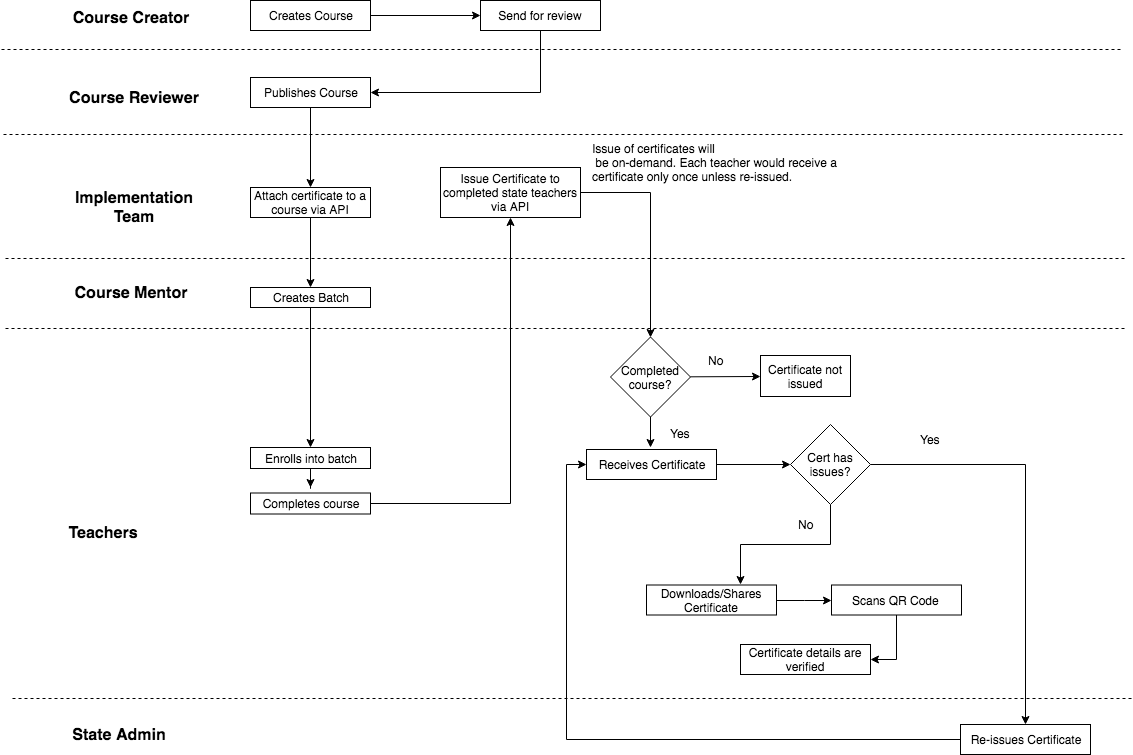

The diagram above was exported from draw.io. Its source (the exported page's mxGraphModel, read from the mxfile embedded in the PNG):
<mxGraphModel dx="1398" dy="678" grid="1" gridSize="10" guides="1" tooltips="1" connect="1" arrows="1" fold="1" page="1" pageScale="1" pageWidth="1169" pageHeight="827" math="0" shadow="0">
  <root>
    <mxCell id="0" />
    <mxCell id="1" parent="0" />
    <mxCell id="nDh7uudCH4Uu2xE7VB5b-1" value="&lt;b&gt;&lt;font style=&quot;font-size: 16px&quot;&gt;Course Creator&lt;/font&gt;&lt;/b&gt;" style="text;html=1;strokeColor=none;fillColor=none;align=center;verticalAlign=middle;whiteSpace=wrap;rounded=0;" vertex="1" parent="1">
      <mxGeometry x="90" y="50" width="120" height="20" as="geometry" />
    </mxCell>
    <mxCell id="nDh7uudCH4Uu2xE7VB5b-2" value="&lt;b&gt;&lt;font style=&quot;font-size: 16px&quot;&gt;Course Reviewer&lt;/font&gt;&lt;/b&gt;" style="text;html=1;strokeColor=none;fillColor=none;align=center;verticalAlign=middle;whiteSpace=wrap;rounded=0;" vertex="1" parent="1">
      <mxGeometry x="84" y="130" width="140" height="20" as="geometry" />
    </mxCell>
    <mxCell id="nDh7uudCH4Uu2xE7VB5b-3" value="&lt;span style=&quot;font-size: 16px&quot;&gt;&lt;b&gt;Implementation Team&lt;/b&gt;&lt;/span&gt;" style="text;html=1;strokeColor=none;fillColor=none;align=center;verticalAlign=middle;whiteSpace=wrap;rounded=0;" vertex="1" parent="1">
      <mxGeometry x="84" y="240" width="140" height="20" as="geometry" />
    </mxCell>
    <mxCell id="nDh7uudCH4Uu2xE7VB5b-4" value="&lt;span style=&quot;font-size: 16px&quot;&gt;&lt;b&gt;Course Mentor&lt;/b&gt;&lt;/span&gt;" style="text;html=1;strokeColor=none;fillColor=none;align=center;verticalAlign=middle;whiteSpace=wrap;rounded=0;" vertex="1" parent="1">
      <mxGeometry x="80" y="325" width="140" height="20" as="geometry" />
    </mxCell>
    <mxCell id="nDh7uudCH4Uu2xE7VB5b-5" value="&lt;span style=&quot;font-size: 16px&quot;&gt;&lt;b&gt;Teachers&lt;/b&gt;&lt;/span&gt;" style="text;html=1;strokeColor=none;fillColor=none;align=center;verticalAlign=middle;whiteSpace=wrap;rounded=0;" vertex="1" parent="1">
      <mxGeometry x="53" y="565.5" width="140" height="20" as="geometry" />
    </mxCell>
    <mxCell id="nDh7uudCH4Uu2xE7VB5b-22" style="edgeStyle=orthogonalEdgeStyle;rounded=0;orthogonalLoop=1;jettySize=auto;html=1;exitX=1;exitY=0.5;exitDx=0;exitDy=0;entryX=0;entryY=0.5;entryDx=0;entryDy=0;" edge="1" parent="1" source="nDh7uudCH4Uu2xE7VB5b-6" target="nDh7uudCH4Uu2xE7VB5b-7">
      <mxGeometry relative="1" as="geometry" />
    </mxCell>
    <mxCell id="nDh7uudCH4Uu2xE7VB5b-6" value="Creates Course" style="rounded=0;whiteSpace=wrap;html=1;" vertex="1" parent="1">
      <mxGeometry x="270" y="43" width="120" height="30" as="geometry" />
    </mxCell>
    <mxCell id="nDh7uudCH4Uu2xE7VB5b-25" style="edgeStyle=orthogonalEdgeStyle;rounded=0;orthogonalLoop=1;jettySize=auto;html=1;exitX=0.5;exitY=1;exitDx=0;exitDy=0;entryX=1;entryY=0.5;entryDx=0;entryDy=0;" edge="1" parent="1" source="nDh7uudCH4Uu2xE7VB5b-7" target="nDh7uudCH4Uu2xE7VB5b-8">
      <mxGeometry relative="1" as="geometry" />
    </mxCell>
    <mxCell id="nDh7uudCH4Uu2xE7VB5b-7" value="Send for review" style="rounded=0;whiteSpace=wrap;html=1;" vertex="1" parent="1">
      <mxGeometry x="500" y="43" width="120" height="30" as="geometry" />
    </mxCell>
    <mxCell id="nDh7uudCH4Uu2xE7VB5b-26" style="edgeStyle=orthogonalEdgeStyle;rounded=0;orthogonalLoop=1;jettySize=auto;html=1;exitX=0.5;exitY=1;exitDx=0;exitDy=0;entryX=0.5;entryY=0;entryDx=0;entryDy=0;" edge="1" parent="1" source="nDh7uudCH4Uu2xE7VB5b-8" target="nDh7uudCH4Uu2xE7VB5b-9">
      <mxGeometry relative="1" as="geometry" />
    </mxCell>
    <mxCell id="nDh7uudCH4Uu2xE7VB5b-8" value="Publishes Course" style="rounded=0;whiteSpace=wrap;html=1;" vertex="1" parent="1">
      <mxGeometry x="270" y="120" width="120" height="30" as="geometry" />
    </mxCell>
    <mxCell id="nDh7uudCH4Uu2xE7VB5b-27" style="edgeStyle=orthogonalEdgeStyle;rounded=0;orthogonalLoop=1;jettySize=auto;html=1;exitX=0.5;exitY=1;exitDx=0;exitDy=0;entryX=0.5;entryY=0;entryDx=0;entryDy=0;" edge="1" parent="1" source="nDh7uudCH4Uu2xE7VB5b-9" target="nDh7uudCH4Uu2xE7VB5b-10">
      <mxGeometry relative="1" as="geometry" />
    </mxCell>
    <mxCell id="nDh7uudCH4Uu2xE7VB5b-9" value="Attach certificate to a course via API" style="rounded=0;whiteSpace=wrap;html=1;" vertex="1" parent="1">
      <mxGeometry x="270" y="230" width="120" height="30" as="geometry" />
    </mxCell>
    <mxCell id="nDh7uudCH4Uu2xE7VB5b-43" style="edgeStyle=orthogonalEdgeStyle;rounded=0;orthogonalLoop=1;jettySize=auto;html=1;entryX=0.5;entryY=0;entryDx=0;entryDy=0;" edge="1" parent="1" source="nDh7uudCH4Uu2xE7VB5b-10" target="nDh7uudCH4Uu2xE7VB5b-11">
      <mxGeometry relative="1" as="geometry" />
    </mxCell>
    <mxCell id="nDh7uudCH4Uu2xE7VB5b-10" value="Creates Batch" style="rounded=0;whiteSpace=wrap;html=1;" vertex="1" parent="1">
      <mxGeometry x="270" y="330" width="120" height="20" as="geometry" />
    </mxCell>
    <mxCell id="nDh7uudCH4Uu2xE7VB5b-50" style="edgeStyle=orthogonalEdgeStyle;rounded=0;orthogonalLoop=1;jettySize=auto;html=1;" edge="1" parent="1" source="nDh7uudCH4Uu2xE7VB5b-11">
      <mxGeometry relative="1" as="geometry">
        <mxPoint x="330" y="530" as="targetPoint" />
      </mxGeometry>
    </mxCell>
    <mxCell id="nDh7uudCH4Uu2xE7VB5b-11" value="Enrolls into batch" style="rounded=0;whiteSpace=wrap;html=1;" vertex="1" parent="1">
      <mxGeometry x="270" y="490" width="120" height="21" as="geometry" />
    </mxCell>
    <mxCell id="nDh7uudCH4Uu2xE7VB5b-56" style="edgeStyle=orthogonalEdgeStyle;rounded=0;orthogonalLoop=1;jettySize=auto;html=1;entryX=0.5;entryY=1;entryDx=0;entryDy=0;" edge="1" parent="1" source="nDh7uudCH4Uu2xE7VB5b-49" target="nDh7uudCH4Uu2xE7VB5b-55">
      <mxGeometry relative="1" as="geometry" />
    </mxCell>
    <mxCell id="nDh7uudCH4Uu2xE7VB5b-49" value="Completes course" style="rounded=0;whiteSpace=wrap;html=1;" vertex="1" parent="1">
      <mxGeometry x="270" y="535.5" width="120" height="21" as="geometry" />
    </mxCell>
    <mxCell id="nDh7uudCH4Uu2xE7VB5b-58" style="edgeStyle=orthogonalEdgeStyle;rounded=0;orthogonalLoop=1;jettySize=auto;html=1;entryX=0.5;entryY=0;entryDx=0;entryDy=0;" edge="1" parent="1" source="nDh7uudCH4Uu2xE7VB5b-55" target="nDh7uudCH4Uu2xE7VB5b-88">
      <mxGeometry relative="1" as="geometry">
        <mxPoint x="670" y="420" as="targetPoint" />
      </mxGeometry>
    </mxCell>
    <mxCell id="nDh7uudCH4Uu2xE7VB5b-55" value="Issue Certificate to completed state teachers via API" style="rounded=0;whiteSpace=wrap;html=1;" vertex="1" parent="1">
      <mxGeometry x="460" y="210" width="140" height="50" as="geometry" />
    </mxCell>
    <mxCell id="nDh7uudCH4Uu2xE7VB5b-66" style="edgeStyle=orthogonalEdgeStyle;rounded=0;orthogonalLoop=1;jettySize=auto;html=1;entryX=0;entryY=0.5;entryDx=0;entryDy=0;" edge="1" parent="1" source="nDh7uudCH4Uu2xE7VB5b-57" target="nDh7uudCH4Uu2xE7VB5b-65">
      <mxGeometry relative="1" as="geometry" />
    </mxCell>
    <mxCell id="nDh7uudCH4Uu2xE7VB5b-57" value="Receives Certificate" style="rounded=0;whiteSpace=wrap;html=1;" vertex="1" parent="1">
      <mxGeometry x="606" y="492" width="130" height="30" as="geometry" />
    </mxCell>
    <mxCell id="nDh7uudCH4Uu2xE7VB5b-63" style="edgeStyle=orthogonalEdgeStyle;rounded=0;orthogonalLoop=1;jettySize=auto;html=1;entryX=0;entryY=0.5;entryDx=0;entryDy=0;" edge="1" parent="1" source="nDh7uudCH4Uu2xE7VB5b-60" target="nDh7uudCH4Uu2xE7VB5b-61">
      <mxGeometry relative="1" as="geometry" />
    </mxCell>
    <mxCell id="nDh7uudCH4Uu2xE7VB5b-60" value="Downloads/Shares Certificate" style="rounded=0;whiteSpace=wrap;html=1;" vertex="1" parent="1">
      <mxGeometry x="666" y="627.5" width="130" height="30" as="geometry" />
    </mxCell>
    <mxCell id="nDh7uudCH4Uu2xE7VB5b-76" style="edgeStyle=orthogonalEdgeStyle;rounded=0;orthogonalLoop=1;jettySize=auto;html=1;entryX=1;entryY=0.5;entryDx=0;entryDy=0;" edge="1" parent="1" source="nDh7uudCH4Uu2xE7VB5b-61" target="nDh7uudCH4Uu2xE7VB5b-75">
      <mxGeometry relative="1" as="geometry" />
    </mxCell>
    <mxCell id="nDh7uudCH4Uu2xE7VB5b-61" value="Scans QR Code&amp;nbsp;" style="rounded=0;whiteSpace=wrap;html=1;" vertex="1" parent="1">
      <mxGeometry x="851" y="627.5" width="130" height="30" as="geometry" />
    </mxCell>
    <mxCell id="nDh7uudCH4Uu2xE7VB5b-67" style="edgeStyle=orthogonalEdgeStyle;rounded=0;orthogonalLoop=1;jettySize=auto;html=1;exitX=0.5;exitY=1;exitDx=0;exitDy=0;" edge="1" parent="1" source="nDh7uudCH4Uu2xE7VB5b-65">
      <mxGeometry relative="1" as="geometry">
        <mxPoint x="760" y="627" as="targetPoint" />
        <Array as="points">
          <mxPoint x="850" y="587" />
          <mxPoint x="760" y="587" />
        </Array>
      </mxGeometry>
    </mxCell>
    <mxCell id="nDh7uudCH4Uu2xE7VB5b-72" style="edgeStyle=orthogonalEdgeStyle;rounded=0;orthogonalLoop=1;jettySize=auto;html=1;entryX=0.5;entryY=0;entryDx=0;entryDy=0;" edge="1" parent="1" source="nDh7uudCH4Uu2xE7VB5b-65" target="nDh7uudCH4Uu2xE7VB5b-71">
      <mxGeometry relative="1" as="geometry">
        <mxPoint x="1040" y="747" as="targetPoint" />
      </mxGeometry>
    </mxCell>
    <mxCell id="nDh7uudCH4Uu2xE7VB5b-65" value="Cert has issues?" style="rhombus;whiteSpace=wrap;html=1;" vertex="1" parent="1">
      <mxGeometry x="810" y="467" width="80" height="80" as="geometry" />
    </mxCell>
    <mxCell id="nDh7uudCH4Uu2xE7VB5b-68" value="No" style="text;html=1;resizable=0;autosize=1;align=center;verticalAlign=middle;points=[];fillColor=none;strokeColor=none;rounded=0;" vertex="1" parent="1">
      <mxGeometry x="810" y="557" width="30" height="20" as="geometry" />
    </mxCell>
    <mxCell id="nDh7uudCH4Uu2xE7VB5b-69" value="Yes" style="text;html=1;resizable=0;autosize=1;align=center;verticalAlign=middle;points=[];fillColor=none;strokeColor=none;rounded=0;" vertex="1" parent="1">
      <mxGeometry x="930" y="472" width="40" height="20" as="geometry" />
    </mxCell>
    <mxCell id="nDh7uudCH4Uu2xE7VB5b-70" value="&lt;span style=&quot;font-size: 16px&quot;&gt;&lt;b&gt;State Admin&lt;/b&gt;&lt;/span&gt;" style="text;html=1;strokeColor=none;fillColor=none;align=center;verticalAlign=middle;whiteSpace=wrap;rounded=0;" vertex="1" parent="1">
      <mxGeometry x="69" y="767" width="140" height="20" as="geometry" />
    </mxCell>
    <mxCell id="nDh7uudCH4Uu2xE7VB5b-73" style="edgeStyle=orthogonalEdgeStyle;rounded=0;orthogonalLoop=1;jettySize=auto;html=1;entryX=0;entryY=0.5;entryDx=0;entryDy=0;" edge="1" parent="1" source="nDh7uudCH4Uu2xE7VB5b-71" target="nDh7uudCH4Uu2xE7VB5b-57">
      <mxGeometry relative="1" as="geometry" />
    </mxCell>
    <mxCell id="nDh7uudCH4Uu2xE7VB5b-71" value="Re-issues Certificate" style="rounded=0;whiteSpace=wrap;html=1;" vertex="1" parent="1">
      <mxGeometry x="980" y="767" width="130" height="30" as="geometry" />
    </mxCell>
    <mxCell id="nDh7uudCH4Uu2xE7VB5b-75" value="Certificate details are verified" style="rounded=0;whiteSpace=wrap;html=1;" vertex="1" parent="1">
      <mxGeometry x="760" y="687" width="130" height="30" as="geometry" />
    </mxCell>
    <mxCell id="nDh7uudCH4Uu2xE7VB5b-80" value="Issue of certificates will&lt;br&gt;&amp;nbsp;be on-demand. Each teacher would receive a &lt;br&gt;certificate only once unless re-issued." style="text;html=1;resizable=0;autosize=1;align=left;verticalAlign=middle;points=[];fillColor=none;strokeColor=none;rounded=0;" vertex="1" parent="1">
      <mxGeometry x="610" y="180" width="260" height="50" as="geometry" />
    </mxCell>
    <mxCell id="nDh7uudCH4Uu2xE7VB5b-82" value="" style="endArrow=none;dashed=1;html=1;" edge="1" parent="1">
      <mxGeometry width="50" height="50" relative="1" as="geometry">
        <mxPoint x="1140" y="92" as="sourcePoint" />
        <mxPoint x="20" y="92" as="targetPoint" />
        <Array as="points">
          <mxPoint x="70" y="92" />
        </Array>
      </mxGeometry>
    </mxCell>
    <mxCell id="nDh7uudCH4Uu2xE7VB5b-84" value="" style="endArrow=none;dashed=1;html=1;" edge="1" parent="1">
      <mxGeometry width="50" height="50" relative="1" as="geometry">
        <mxPoint x="1142" y="177" as="sourcePoint" />
        <mxPoint x="22" y="177" as="targetPoint" />
        <Array as="points">
          <mxPoint x="606" y="177" />
          <mxPoint x="72" y="177" />
        </Array>
      </mxGeometry>
    </mxCell>
    <mxCell id="nDh7uudCH4Uu2xE7VB5b-85" value="" style="endArrow=none;dashed=1;html=1;" edge="1" parent="1">
      <mxGeometry width="50" height="50" relative="1" as="geometry">
        <mxPoint x="1144" y="301" as="sourcePoint" />
        <mxPoint x="24" y="301" as="targetPoint" />
        <Array as="points">
          <mxPoint x="608" y="301" />
          <mxPoint x="74" y="301" />
        </Array>
      </mxGeometry>
    </mxCell>
    <mxCell id="nDh7uudCH4Uu2xE7VB5b-86" value="" style="endArrow=none;dashed=1;html=1;" edge="1" parent="1">
      <mxGeometry width="50" height="50" relative="1" as="geometry">
        <mxPoint x="1144" y="371" as="sourcePoint" />
        <mxPoint x="24" y="371" as="targetPoint" />
        <Array as="points">
          <mxPoint x="608" y="371" />
          <mxPoint x="74" y="371" />
        </Array>
      </mxGeometry>
    </mxCell>
    <mxCell id="nDh7uudCH4Uu2xE7VB5b-87" value="" style="endArrow=none;dashed=1;html=1;" edge="1" parent="1">
      <mxGeometry width="50" height="50" relative="1" as="geometry">
        <mxPoint x="1151" y="741" as="sourcePoint" />
        <mxPoint x="31" y="741" as="targetPoint" />
        <Array as="points">
          <mxPoint x="615" y="741" />
          <mxPoint x="81" y="741" />
        </Array>
      </mxGeometry>
    </mxCell>
    <mxCell id="nDh7uudCH4Uu2xE7VB5b-89" style="edgeStyle=none;rounded=0;orthogonalLoop=1;jettySize=auto;html=1;" edge="1" parent="1" source="nDh7uudCH4Uu2xE7VB5b-88">
      <mxGeometry relative="1" as="geometry">
        <mxPoint x="670" y="490" as="targetPoint" />
      </mxGeometry>
    </mxCell>
    <mxCell id="nDh7uudCH4Uu2xE7VB5b-94" style="edgeStyle=none;rounded=0;orthogonalLoop=1;jettySize=auto;html=1;entryX=0;entryY=0.5;entryDx=0;entryDy=0;" edge="1" parent="1" source="nDh7uudCH4Uu2xE7VB5b-88" target="nDh7uudCH4Uu2xE7VB5b-93">
      <mxGeometry relative="1" as="geometry" />
    </mxCell>
    <mxCell id="nDh7uudCH4Uu2xE7VB5b-88" value="Completed course?" style="rhombus;whiteSpace=wrap;html=1;" vertex="1" parent="1">
      <mxGeometry x="630" y="379.5" width="80" height="80" as="geometry" />
    </mxCell>
    <mxCell id="nDh7uudCH4Uu2xE7VB5b-90" value="Yes" style="text;html=1;resizable=0;autosize=1;align=center;verticalAlign=middle;points=[];fillColor=none;strokeColor=none;rounded=0;" vertex="1" parent="1">
      <mxGeometry x="680" y="466" width="40" height="20" as="geometry" />
    </mxCell>
    <mxCell id="nDh7uudCH4Uu2xE7VB5b-93" value="Certificate not issued" style="rounded=0;whiteSpace=wrap;html=1;" vertex="1" parent="1">
      <mxGeometry x="780" y="398" width="90" height="41" as="geometry" />
    </mxCell>
    <mxCell id="nDh7uudCH4Uu2xE7VB5b-95" value="No" style="text;html=1;resizable=0;autosize=1;align=center;verticalAlign=middle;points=[];fillColor=none;strokeColor=none;rounded=0;" vertex="1" parent="1">
      <mxGeometry x="720" y="393" width="30" height="20" as="geometry" />
    </mxCell>
  </root>
</mxGraphModel>